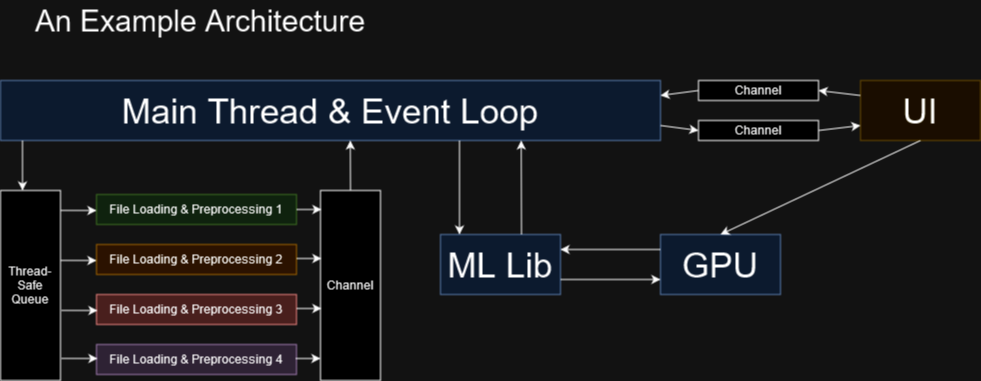

The diagram above was exported from draw.io. Its source (the exported page's mxGraphModel, read from the mxfile embedded in the PNG):
<mxGraphModel dx="794" dy="404" grid="1" gridSize="10" guides="1" tooltips="1" connect="1" arrows="1" fold="1" page="1" pageScale="1" pageWidth="1100" pageHeight="850" math="0" shadow="0">
  <root>
    <mxCell id="0" />
    <mxCell id="1" parent="0" />
    <mxCell id="_TdYrGXOl9mhUC9RWLGF-2" value="&lt;font style=&quot;font-size: 35px;&quot;&gt;Main Thread&lt;/font&gt;&lt;font style=&quot;font-size: 35px;&quot;&gt; &amp;amp; Event Loop&lt;/font&gt;" style="rounded=0;whiteSpace=wrap;html=1;fillColor=#dae8fc;strokeColor=#6c8ebf;" parent="1" vertex="1">
      <mxGeometry y="80" width="660" height="60" as="geometry" />
    </mxCell>
    <mxCell id="_TdYrGXOl9mhUC9RWLGF-3" value="&lt;font style=&quot;font-size: 30px;&quot;&gt;An Example Architecture&lt;/font&gt;" style="text;html=1;strokeColor=none;fillColor=none;align=center;verticalAlign=middle;whiteSpace=wrap;rounded=0;" parent="1" vertex="1">
      <mxGeometry width="400" height="40" as="geometry" />
    </mxCell>
    <mxCell id="_TdYrGXOl9mhUC9RWLGF-5" value="Thread-Safe Queue" style="rounded=0;whiteSpace=wrap;html=1;" parent="1" vertex="1">
      <mxGeometry y="190" width="60" height="190" as="geometry" />
    </mxCell>
    <mxCell id="_TdYrGXOl9mhUC9RWLGF-7" value="" style="endArrow=classic;html=1;rounded=0;entryX=0.367;entryY=0;entryDx=0;entryDy=0;entryPerimeter=0;" parent="1" target="_TdYrGXOl9mhUC9RWLGF-5" edge="1">
      <mxGeometry width="50" height="50" relative="1" as="geometry">
        <mxPoint x="22" y="140" as="sourcePoint" />
        <mxPoint x="390" y="240" as="targetPoint" />
      </mxGeometry>
    </mxCell>
    <mxCell id="_TdYrGXOl9mhUC9RWLGF-8" value="File Loading &amp;amp; Preprocessing 1" style="rounded=0;whiteSpace=wrap;html=1;fillColor=#d5e8d4;strokeColor=#82b366;" parent="1" vertex="1">
      <mxGeometry x="96" y="194" width="200" height="30" as="geometry" />
    </mxCell>
    <mxCell id="_TdYrGXOl9mhUC9RWLGF-9" value="File Loading &amp;amp; Preprocessing 2" style="rounded=0;whiteSpace=wrap;html=1;fillColor=#ffe6cc;strokeColor=#d79b00;" parent="1" vertex="1">
      <mxGeometry x="96" y="244" width="200" height="30" as="geometry" />
    </mxCell>
    <mxCell id="_TdYrGXOl9mhUC9RWLGF-10" value="File Loading &amp;amp; Preprocessing 3" style="rounded=0;whiteSpace=wrap;html=1;fillColor=#f8cecc;strokeColor=#b85450;" parent="1" vertex="1">
      <mxGeometry x="96" y="294" width="200" height="30" as="geometry" />
    </mxCell>
    <mxCell id="_TdYrGXOl9mhUC9RWLGF-14" value="File Loading &amp;amp; Preprocessing 4" style="rounded=0;whiteSpace=wrap;html=1;fillColor=#e1d5e7;strokeColor=#9673a6;shadow=0;glass=0;" parent="1" vertex="1">
      <mxGeometry x="96" y="344" width="200" height="30" as="geometry" />
    </mxCell>
    <mxCell id="_TdYrGXOl9mhUC9RWLGF-15" value="" style="endArrow=classic;html=1;rounded=0;exitX=1.067;exitY=0.105;exitDx=0;exitDy=0;exitPerimeter=0;" parent="1" edge="1">
      <mxGeometry width="50" height="50" relative="1" as="geometry">
        <mxPoint x="60.01999999999998" y="209.95000000000005" as="sourcePoint" />
        <mxPoint x="96" y="210" as="targetPoint" />
      </mxGeometry>
    </mxCell>
    <mxCell id="_TdYrGXOl9mhUC9RWLGF-17" value="" style="endArrow=classic;html=1;rounded=0;exitX=1.067;exitY=0.105;exitDx=0;exitDy=0;exitPerimeter=0;" parent="1" edge="1">
      <mxGeometry width="50" height="50" relative="1" as="geometry">
        <mxPoint x="60.01999999999998" y="259.95000000000005" as="sourcePoint" />
        <mxPoint x="96" y="260" as="targetPoint" />
      </mxGeometry>
    </mxCell>
    <mxCell id="_TdYrGXOl9mhUC9RWLGF-18" value="" style="endArrow=classic;html=1;rounded=0;exitX=1.067;exitY=0.105;exitDx=0;exitDy=0;exitPerimeter=0;" parent="1" edge="1">
      <mxGeometry width="50" height="50" relative="1" as="geometry">
        <mxPoint x="61.01999999999998" y="309.95000000000005" as="sourcePoint" />
        <mxPoint x="97" y="310" as="targetPoint" />
      </mxGeometry>
    </mxCell>
    <mxCell id="_TdYrGXOl9mhUC9RWLGF-19" value="" style="endArrow=classic;html=1;rounded=0;exitX=1.067;exitY=0.105;exitDx=0;exitDy=0;exitPerimeter=0;" parent="1" edge="1">
      <mxGeometry width="50" height="50" relative="1" as="geometry">
        <mxPoint x="61.01999999999998" y="357.95000000000005" as="sourcePoint" />
        <mxPoint x="97" y="358" as="targetPoint" />
      </mxGeometry>
    </mxCell>
    <mxCell id="_TdYrGXOl9mhUC9RWLGF-20" value="Channel" style="rounded=0;whiteSpace=wrap;html=1;" parent="1" vertex="1">
      <mxGeometry x="320" y="190" width="60" height="190" as="geometry" />
    </mxCell>
    <mxCell id="_TdYrGXOl9mhUC9RWLGF-21" value="" style="endArrow=classic;html=1;rounded=0;exitX=1;exitY=0.5;exitDx=0;exitDy=0;entryX=0.017;entryY=0.1;entryDx=0;entryDy=0;entryPerimeter=0;" parent="1" source="_TdYrGXOl9mhUC9RWLGF-8" target="_TdYrGXOl9mhUC9RWLGF-20" edge="1">
      <mxGeometry width="50" height="50" relative="1" as="geometry">
        <mxPoint x="340" y="290" as="sourcePoint" />
        <mxPoint x="390" y="240" as="targetPoint" />
      </mxGeometry>
    </mxCell>
    <mxCell id="_TdYrGXOl9mhUC9RWLGF-22" value="" style="endArrow=classic;html=1;rounded=0;exitX=1;exitY=0.5;exitDx=0;exitDy=0;entryX=0.017;entryY=0.1;entryDx=0;entryDy=0;entryPerimeter=0;" parent="1" edge="1">
      <mxGeometry width="50" height="50" relative="1" as="geometry">
        <mxPoint x="296" y="258" as="sourcePoint" />
        <mxPoint x="321" y="258" as="targetPoint" />
      </mxGeometry>
    </mxCell>
    <mxCell id="_TdYrGXOl9mhUC9RWLGF-23" value="" style="endArrow=classic;html=1;rounded=0;exitX=1;exitY=0.5;exitDx=0;exitDy=0;entryX=0.017;entryY=0.1;entryDx=0;entryDy=0;entryPerimeter=0;" parent="1" edge="1">
      <mxGeometry width="50" height="50" relative="1" as="geometry">
        <mxPoint x="296" y="308" as="sourcePoint" />
        <mxPoint x="321" y="308" as="targetPoint" />
      </mxGeometry>
    </mxCell>
    <mxCell id="_TdYrGXOl9mhUC9RWLGF-24" value="" style="endArrow=classic;html=1;rounded=0;exitX=1;exitY=0.5;exitDx=0;exitDy=0;entryX=0.017;entryY=0.1;entryDx=0;entryDy=0;entryPerimeter=0;" parent="1" edge="1">
      <mxGeometry width="50" height="50" relative="1" as="geometry">
        <mxPoint x="295" y="358" as="sourcePoint" />
        <mxPoint x="320" y="358" as="targetPoint" />
      </mxGeometry>
    </mxCell>
    <mxCell id="_TdYrGXOl9mhUC9RWLGF-25" value="Channel" style="rounded=0;whiteSpace=wrap;html=1;" parent="1" vertex="1">
      <mxGeometry x="698" y="80" width="120" height="20" as="geometry" />
    </mxCell>
    <mxCell id="_TdYrGXOl9mhUC9RWLGF-26" value="Channel" style="rounded=0;whiteSpace=wrap;html=1;" parent="1" vertex="1">
      <mxGeometry x="698" y="120" width="120" height="20" as="geometry" />
    </mxCell>
    <mxCell id="_TdYrGXOl9mhUC9RWLGF-27" value="&lt;font style=&quot;font-size: 35px;&quot;&gt;UI&lt;/font&gt;" style="rounded=0;whiteSpace=wrap;html=1;fillColor=#fff2cc;strokeColor=#d6b656;" parent="1" vertex="1">
      <mxGeometry x="860" y="80" width="120" height="60" as="geometry" />
    </mxCell>
    <mxCell id="_TdYrGXOl9mhUC9RWLGF-31" value="" style="endArrow=classic;html=1;rounded=0;exitX=0;exitY=0.25;exitDx=0;exitDy=0;entryX=1;entryY=0.5;entryDx=0;entryDy=0;" parent="1" source="_TdYrGXOl9mhUC9RWLGF-27" target="_TdYrGXOl9mhUC9RWLGF-25" edge="1">
      <mxGeometry width="50" height="50" relative="1" as="geometry">
        <mxPoint x="740" y="290" as="sourcePoint" />
        <mxPoint x="790" y="240" as="targetPoint" />
      </mxGeometry>
    </mxCell>
    <mxCell id="_TdYrGXOl9mhUC9RWLGF-32" value="" style="endArrow=classic;html=1;rounded=0;exitX=1;exitY=0.75;exitDx=0;exitDy=0;entryX=0;entryY=0.5;entryDx=0;entryDy=0;" parent="1" source="_TdYrGXOl9mhUC9RWLGF-2" target="_TdYrGXOl9mhUC9RWLGF-26" edge="1">
      <mxGeometry width="50" height="50" relative="1" as="geometry">
        <mxPoint x="870" y="105" as="sourcePoint" />
        <mxPoint x="828" y="100" as="targetPoint" />
      </mxGeometry>
    </mxCell>
    <mxCell id="_TdYrGXOl9mhUC9RWLGF-33" value="" style="endArrow=classic;html=1;rounded=0;exitX=1;exitY=0.5;exitDx=0;exitDy=0;entryX=0;entryY=0.75;entryDx=0;entryDy=0;" parent="1" source="_TdYrGXOl9mhUC9RWLGF-26" target="_TdYrGXOl9mhUC9RWLGF-27" edge="1">
      <mxGeometry width="50" height="50" relative="1" as="geometry">
        <mxPoint x="880" y="115" as="sourcePoint" />
        <mxPoint x="838" y="110" as="targetPoint" />
      </mxGeometry>
    </mxCell>
    <mxCell id="_TdYrGXOl9mhUC9RWLGF-34" value="" style="endArrow=classic;html=1;rounded=0;entryX=1;entryY=0.25;entryDx=0;entryDy=0;exitX=0;exitY=0.5;exitDx=0;exitDy=0;" parent="1" source="_TdYrGXOl9mhUC9RWLGF-25" target="_TdYrGXOl9mhUC9RWLGF-2" edge="1">
      <mxGeometry width="50" height="50" relative="1" as="geometry">
        <mxPoint x="740" y="290" as="sourcePoint" />
        <mxPoint x="790" y="240" as="targetPoint" />
      </mxGeometry>
    </mxCell>
    <mxCell id="_TdYrGXOl9mhUC9RWLGF-35" value="&lt;font style=&quot;font-size: 35px;&quot;&gt;ML Lib&lt;br&gt;&lt;/font&gt;" style="rounded=0;whiteSpace=wrap;html=1;fillColor=#dae8fc;strokeColor=#6c8ebf;" parent="1" vertex="1">
      <mxGeometry x="440" y="234" width="120" height="60" as="geometry" />
    </mxCell>
    <mxCell id="_TdYrGXOl9mhUC9RWLGF-36" value="&lt;font style=&quot;font-size: 35px;&quot;&gt;GPU&lt;/font&gt;" style="rounded=0;whiteSpace=wrap;html=1;fillColor=#dae8fc;strokeColor=#6c8ebf;" parent="1" vertex="1">
      <mxGeometry x="660" y="234" width="120" height="60" as="geometry" />
    </mxCell>
    <mxCell id="_TdYrGXOl9mhUC9RWLGF-37" value="" style="endArrow=classic;html=1;rounded=0;exitX=1;exitY=0.75;exitDx=0;exitDy=0;entryX=0;entryY=0.75;entryDx=0;entryDy=0;" parent="1" source="_TdYrGXOl9mhUC9RWLGF-35" target="_TdYrGXOl9mhUC9RWLGF-36" edge="1">
      <mxGeometry width="50" height="50" relative="1" as="geometry">
        <mxPoint x="630" y="290" as="sourcePoint" />
        <mxPoint x="680" y="240" as="targetPoint" />
      </mxGeometry>
    </mxCell>
    <mxCell id="_TdYrGXOl9mhUC9RWLGF-39" value="" style="endArrow=classic;html=1;rounded=0;entryX=0.25;entryY=0;entryDx=0;entryDy=0;" parent="1" edge="1">
      <mxGeometry width="50" height="50" relative="1" as="geometry">
        <mxPoint x="459" y="140" as="sourcePoint" />
        <mxPoint x="459" y="234" as="targetPoint" />
      </mxGeometry>
    </mxCell>
    <mxCell id="_TdYrGXOl9mhUC9RWLGF-44" value="" style="endArrow=classic;html=1;rounded=0;entryX=0.789;entryY=1;entryDx=0;entryDy=0;entryPerimeter=0;exitX=0.675;exitY=0;exitDx=0;exitDy=0;exitPerimeter=0;" parent="1" source="_TdYrGXOl9mhUC9RWLGF-35" target="_TdYrGXOl9mhUC9RWLGF-2" edge="1">
      <mxGeometry width="50" height="50" relative="1" as="geometry">
        <mxPoint x="520" y="230" as="sourcePoint" />
        <mxPoint x="469" y="244" as="targetPoint" />
      </mxGeometry>
    </mxCell>
    <mxCell id="_TdYrGXOl9mhUC9RWLGF-45" value="" style="endArrow=classic;html=1;rounded=0;exitX=0;exitY=0.25;exitDx=0;exitDy=0;entryX=1;entryY=0.25;entryDx=0;entryDy=0;" parent="1" source="_TdYrGXOl9mhUC9RWLGF-36" target="_TdYrGXOl9mhUC9RWLGF-35" edge="1">
      <mxGeometry width="50" height="50" relative="1" as="geometry">
        <mxPoint x="570" y="289" as="sourcePoint" />
        <mxPoint x="670" y="289" as="targetPoint" />
      </mxGeometry>
    </mxCell>
    <mxCell id="_TdYrGXOl9mhUC9RWLGF-46" value="" style="endArrow=classic;html=1;rounded=0;exitX=0.5;exitY=1;exitDx=0;exitDy=0;entryX=0.5;entryY=0;entryDx=0;entryDy=0;" parent="1" source="_TdYrGXOl9mhUC9RWLGF-27" target="_TdYrGXOl9mhUC9RWLGF-36" edge="1">
      <mxGeometry width="50" height="50" relative="1" as="geometry">
        <mxPoint x="630" y="290" as="sourcePoint" />
        <mxPoint x="680" y="240" as="targetPoint" />
      </mxGeometry>
    </mxCell>
    <mxCell id="kxOVCbOjTyR0LZGigW59-1" value="" style="endArrow=classic;html=1;rounded=0;entryX=0.53;entryY=1;entryDx=0;entryDy=0;entryPerimeter=0;" edge="1" parent="1" target="_TdYrGXOl9mhUC9RWLGF-2">
      <mxGeometry width="50" height="50" relative="1" as="geometry">
        <mxPoint x="350" y="190" as="sourcePoint" />
        <mxPoint x="430" y="180" as="targetPoint" />
      </mxGeometry>
    </mxCell>
  </root>
</mxGraphModel>